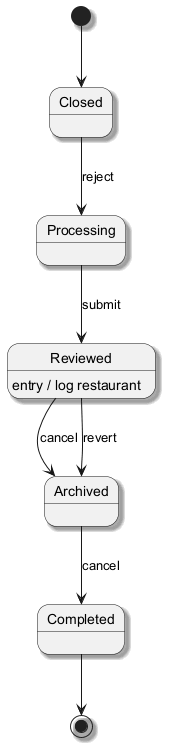

The diagram above was rendered by PlantUML. Its source (embedded in the PNG):
@startuml
skinparam backgroundColor #FFFFFF
skinparam classBackgroundColor #F1F8E9
skinparam classBorderColor #33691E
skinparam shadowing true
[*] --> Closed
Closed --> Processing : reject
Processing --> Reviewed : submit
Reviewed --> Archived : cancel
Reviewed : entry / log restaurant
Archived --> Completed : cancel
Reviewed --> Archived : revert
Completed --> [*]
@enduml